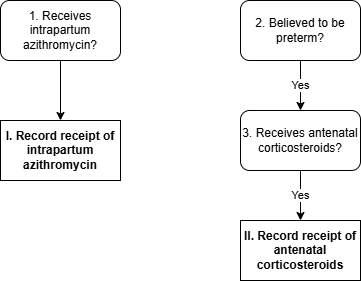

The diagram above was exported from draw.io. Its source (the exported page's mxGraphModel, read from the mxfile embedded in the PNG):
<mxGraphModel dx="1169" dy="478" grid="1" gridSize="10" guides="1" tooltips="1" connect="1" arrows="1" fold="1" page="1" pageScale="1" pageWidth="850" pageHeight="1100" math="0" shadow="0">
  <root>
    <mxCell id="0" />
    <mxCell id="1" parent="0" />
    <mxCell id="bdD3YvU62UM6Dhe-RuNt-11" style="edgeStyle=orthogonalEdgeStyle;rounded=0;orthogonalLoop=1;jettySize=auto;html=1;entryX=0.5;entryY=0;entryDx=0;entryDy=0;" edge="1" parent="1" source="bdD3YvU62UM6Dhe-RuNt-1" target="bdD3YvU62UM6Dhe-RuNt-2">
      <mxGeometry relative="1" as="geometry" />
    </mxCell>
    <mxCell id="bdD3YvU62UM6Dhe-RuNt-1" value="1. Receives intrapartum azithromycin?" style="rounded=1;whiteSpace=wrap;html=1;" vertex="1" parent="1">
      <mxGeometry x="120" y="40" width="120" height="60" as="geometry" />
    </mxCell>
    <mxCell id="bdD3YvU62UM6Dhe-RuNt-2" value="&lt;b&gt;I. Record receipt of intrapartum azithromycin&lt;/b&gt;" style="rounded=0;whiteSpace=wrap;html=1;" vertex="1" parent="1">
      <mxGeometry x="120" y="160" width="120" height="60" as="geometry" />
    </mxCell>
    <mxCell id="bdD3YvU62UM6Dhe-RuNt-8" value="Yes" style="edgeStyle=orthogonalEdgeStyle;rounded=0;orthogonalLoop=1;jettySize=auto;html=1;" edge="1" parent="1" source="bdD3YvU62UM6Dhe-RuNt-5" target="bdD3YvU62UM6Dhe-RuNt-7">
      <mxGeometry relative="1" as="geometry" />
    </mxCell>
    <mxCell id="bdD3YvU62UM6Dhe-RuNt-5" value="2. Believed to be preterm?" style="rounded=1;whiteSpace=wrap;html=1;" vertex="1" parent="1">
      <mxGeometry x="360" y="40" width="120" height="60" as="geometry" />
    </mxCell>
    <mxCell id="bdD3YvU62UM6Dhe-RuNt-10" value="Yes" style="edgeStyle=orthogonalEdgeStyle;rounded=0;orthogonalLoop=1;jettySize=auto;html=1;" edge="1" parent="1" source="bdD3YvU62UM6Dhe-RuNt-7" target="bdD3YvU62UM6Dhe-RuNt-9">
      <mxGeometry relative="1" as="geometry" />
    </mxCell>
    <mxCell id="bdD3YvU62UM6Dhe-RuNt-7" value="3. Receives antenatal corticosteroids?" style="rounded=1;whiteSpace=wrap;html=1;" vertex="1" parent="1">
      <mxGeometry x="360" y="150" width="120" height="60" as="geometry" />
    </mxCell>
    <mxCell id="bdD3YvU62UM6Dhe-RuNt-9" value="&lt;b&gt;II. Record receipt of antenatal corticosteroids&lt;/b&gt;" style="rounded=0;whiteSpace=wrap;html=1;" vertex="1" parent="1">
      <mxGeometry x="360" y="260" width="120" height="60" as="geometry" />
    </mxCell>
  </root>
</mxGraphModel>